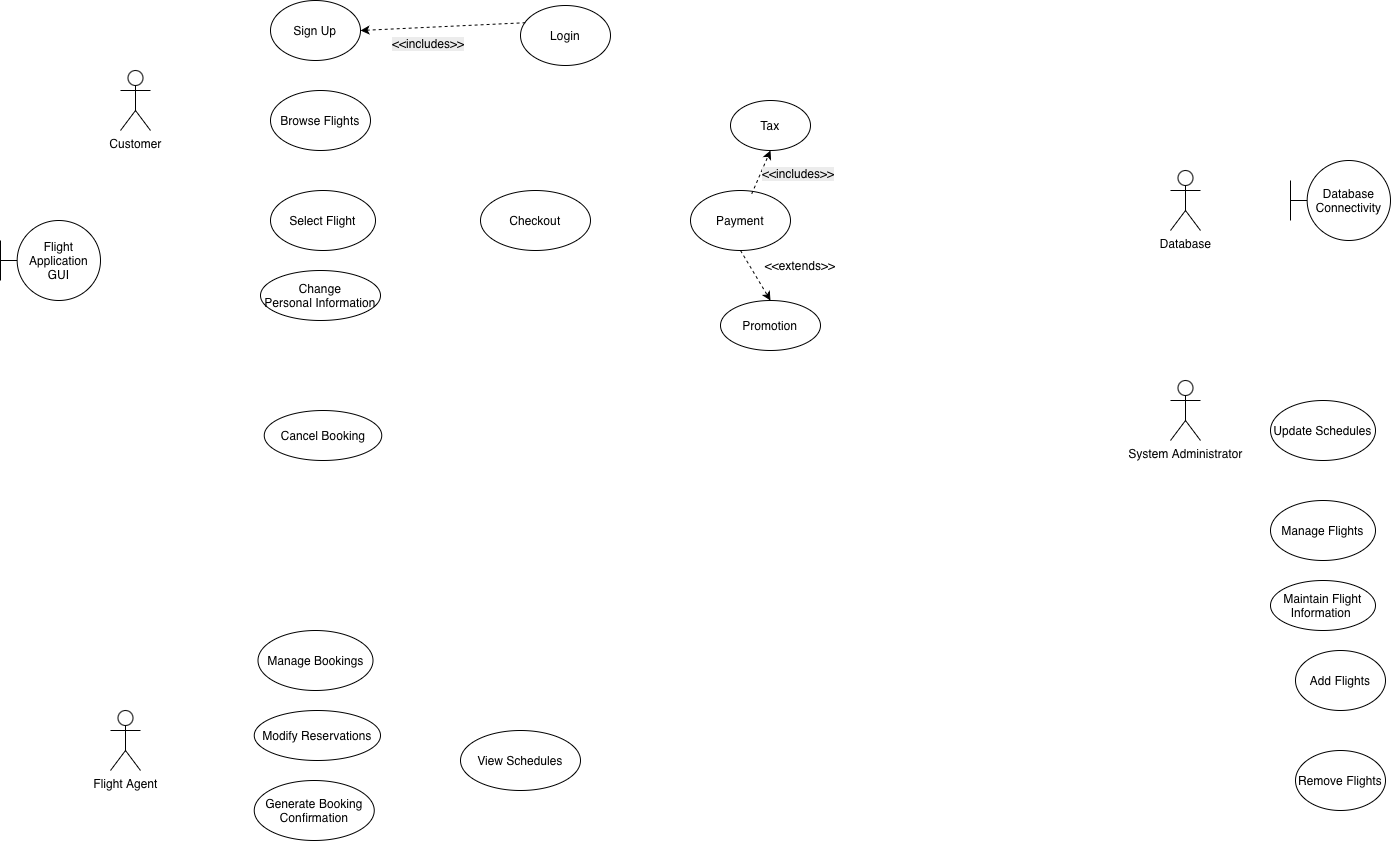

The diagram above was exported from draw.io. Its source (the exported page's mxGraphModel, read from the mxfile embedded in the PNG):
<mxGraphModel dx="959" dy="695" grid="1" gridSize="10" guides="1" tooltips="1" connect="1" arrows="1" fold="1" page="1" pageScale="1" pageWidth="850" pageHeight="1100" math="0" shadow="0">
  <root>
    <mxCell id="0" />
    <mxCell id="1" parent="0" />
    <mxCell id="C8FdAbCTqZKIosvaZFdM-1" parent="1" style="shape=umlActor;verticalLabelPosition=bottom;verticalAlign=top;html=1;outlineConnect=0;" value="Customer" vertex="1">
      <mxGeometry height="60" width="30" x="140" y="90" as="geometry" />
    </mxCell>
    <mxCell id="IXsxAXJ8pVljNu5-wVd4-3" parent="1" style="shape=umlActor;verticalLabelPosition=bottom;verticalAlign=top;html=1;outlineConnect=0;" value="Database" vertex="1">
      <mxGeometry height="60" width="30" x="1190" y="190" as="geometry" />
    </mxCell>
    <mxCell id="shK7UFHqHVzzq25bRnwu-3" parent="1" style="ellipse;whiteSpace=wrap;html=1;" value="Login" vertex="1">
      <mxGeometry height="60" width="90" x="540" y="25" as="geometry" />
    </mxCell>
    <mxCell id="Z6kBsS720eqBtRg0l87H-1" parent="1" style="shape=umlActor;verticalLabelPosition=bottom;verticalAlign=top;html=1;outlineConnect=0;" value="System Administrator" vertex="1">
      <mxGeometry height="60" width="30" x="1190" y="400" as="geometry" />
    </mxCell>
    <mxCell id="shK7UFHqHVzzq25bRnwu-6" parent="1" style="ellipse;whiteSpace=wrap;html=1;" value="Checkout" vertex="1">
      <mxGeometry height="60" width="110" x="500" y="210" as="geometry" />
    </mxCell>
    <mxCell id="shK7UFHqHVzzq25bRnwu-4" parent="1" style="ellipse;whiteSpace=wrap;html=1;" value="Browse Flights" vertex="1">
      <mxGeometry height="60" width="100" x="290" y="110" as="geometry" />
    </mxCell>
    <mxCell id="shK7UFHqHVzzq25bRnwu-5" parent="1" style="ellipse;whiteSpace=wrap;html=1;" value="Select Flight" vertex="1">
      <mxGeometry height="60" width="105" x="290" y="210" as="geometry" />
    </mxCell>
    <mxCell id="JRVhrKzXAgWxWM-f5OBa-1" parent="1" style="ellipse;whiteSpace=wrap;html=1;" value="Sign Up" vertex="1">
      <mxGeometry height="60" width="90" x="290" y="20" as="geometry" />
    </mxCell>
    <mxCell id="shK7UFHqHVzzq25bRnwu-8" parent="1" style="ellipse;whiteSpace=wrap;html=1;" value="Maintain Flight Information&amp;nbsp;" vertex="1">
      <mxGeometry height="50" width="105" x="1290" y="600" as="geometry" />
    </mxCell>
    <mxCell id="D-l-bq-qBtTemc0_dEPW-1" parent="1" style="shape=umlBoundary;whiteSpace=wrap;html=1;" value="Database Connectivity" vertex="1">
      <mxGeometry height="80" width="100" x="1310" y="180" as="geometry" />
    </mxCell>
    <mxCell id="Ov-NPVXJVBSheloR-RkA-1" parent="1" style="ellipse;whiteSpace=wrap;html=1;" value="Payment" vertex="1">
      <mxGeometry height="60" width="100" x="710" y="210" as="geometry" />
    </mxCell>
    <mxCell id="D-l-bq-qBtTemc0_dEPW-2" parent="1" style="shape=umlBoundary;whiteSpace=wrap;html=1;" value="Flight Application GUI" vertex="1">
      <mxGeometry height="80" width="100" x="20" y="240" as="geometry" />
    </mxCell>
    <mxCell id="Ov-NPVXJVBSheloR-RkA-4" parent="1" style="ellipse;whiteSpace=wrap;html=1;" value="Promotion" vertex="1">
      <mxGeometry height="50" width="100" x="740" y="320" as="geometry" />
    </mxCell>
    <mxCell id="Ov-NPVXJVBSheloR-RkA-7" parent="1" style="text;html=1;whiteSpace=wrap;strokeColor=none;fillColor=none;align=center;verticalAlign=middle;rounded=0;" value="&amp;lt;&amp;lt;extends&amp;gt;&amp;gt;" vertex="1">
      <mxGeometry height="30" width="60" x="790" y="270" as="geometry" />
    </mxCell>
    <mxCell id="Ov-NPVXJVBSheloR-RkA-8" edge="1" parent="1" source="Ov-NPVXJVBSheloR-RkA-1" style="endArrow=classic;html=1;rounded=0;entryX=0.5;entryY=0;entryDx=0;entryDy=0;exitX=0.5;exitY=1;exitDx=0;exitDy=0;dashed=1;" target="Ov-NPVXJVBSheloR-RkA-4" value="">
      <mxGeometry height="50" relative="1" width="50" as="geometry">
        <mxPoint x="770" y="270" as="sourcePoint" />
        <mxPoint x="820" y="220" as="targetPoint" />
      </mxGeometry>
    </mxCell>
    <mxCell id="1-JgRpKXhVPfQsS5vc73-1" parent="1" style="shape=umlActor;verticalLabelPosition=bottom;verticalAlign=top;html=1;outlineConnect=0;" value="Flight Agent" vertex="1">
      <mxGeometry height="60" width="30" x="130" y="730" as="geometry" />
    </mxCell>
    <mxCell id="9pUUMVVFOWi_Iik67SZn-1" parent="1" style="ellipse;whiteSpace=wrap;html=1;" value="Manage Flights" vertex="1">
      <mxGeometry height="60" width="105" x="1290" y="520" as="geometry" />
    </mxCell>
    <mxCell id="9pUUMVVFOWi_Iik67SZn-2" parent="1" style="ellipse;whiteSpace=wrap;html=1;" value="Update Schedules" vertex="1">
      <mxGeometry height="60" width="105" x="1290" y="420" as="geometry" />
    </mxCell>
    <mxCell id="4YGD_8jgTFeQC4Yrbjfy-1" parent="1" style="ellipse;whiteSpace=wrap;html=1;" value="Tax" vertex="1">
      <mxGeometry height="50" width="80" x="750" y="120" as="geometry" />
    </mxCell>
    <mxCell id="Ov-NPVXJVBSheloR-RkA-9" parent="1" style="ellipse;whiteSpace=wrap;html=1;" value="Change Personal&amp;nbsp;&lt;span style=&quot;white-space: pre;&quot;&gt;Information&lt;/span&gt;" vertex="1">
      <mxGeometry height="50" width="120" x="280" y="290" as="geometry" />
    </mxCell>
    <mxCell id="9pUUMVVFOWi_Iik67SZn-6" parent="1" style="ellipse;whiteSpace=wrap;html=1;" value="Manage Bookings" vertex="1">
      <mxGeometry height="60" width="115" x="277.5" y="650" as="geometry" />
    </mxCell>
    <mxCell id="9pUUMVVFOWi_Iik67SZn-7" parent="1" style="ellipse;whiteSpace=wrap;html=1;" value="Generate Booking Confirmation" vertex="1">
      <mxGeometry height="60" width="120" x="273.75" y="800" as="geometry" />
    </mxCell>
    <mxCell id="9pUUMVVFOWi_Iik67SZn-8" parent="1" style="ellipse;whiteSpace=wrap;html=1;" value="Modify Reservations" vertex="1">
      <mxGeometry height="50" width="126.25" x="273.75" y="730" as="geometry" />
    </mxCell>
    <mxCell id="05_3d-SymnuvnOxgzchH-1" parent="1" style="ellipse;whiteSpace=wrap;html=1;" value="View Schedules" vertex="1">
      <mxGeometry height="60" width="120" x="480" y="750" as="geometry" />
    </mxCell>
    <mxCell id="4YGD_8jgTFeQC4Yrbjfy-3" edge="1" parent="1" source="Ov-NPVXJVBSheloR-RkA-1" style="endArrow=classic;html=1;rounded=0;entryX=0.5;entryY=1;entryDx=0;entryDy=0;exitX=0.612;exitY=0.057;exitDx=0;exitDy=0;dashed=1;exitPerimeter=0;" target="4YGD_8jgTFeQC4Yrbjfy-1" value="">
      <mxGeometry height="50" relative="1" width="50" as="geometry">
        <mxPoint x="820" y="180" as="sourcePoint" />
        <mxPoint x="850" y="230" as="targetPoint" />
      </mxGeometry>
    </mxCell>
    <mxCell id="7z9O3KF7ElQittAWPyCl-3" parent="1" style="ellipse;whiteSpace=wrap;html=1;" value="Cancel Booking" vertex="1">
      <mxGeometry height="50" width="117.5" x="283.75" y="430" as="geometry" />
    </mxCell>
    <mxCell id="4YGD_8jgTFeQC4Yrbjfy-5" parent="1" style="text;whiteSpace=wrap;html=1;" value="&lt;span style=&quot;color: rgb(0, 0, 0); font-family: Helvetica; font-size: 12px; font-style: normal; font-variant-ligatures: normal; font-variant-caps: normal; font-weight: 400; letter-spacing: normal; orphans: 2; text-align: center; text-indent: 0px; text-transform: none; widows: 2; word-spacing: 0px; -webkit-text-stroke-width: 0px; white-space: normal; background-color: rgb(236, 236, 236); text-decoration-thickness: initial; text-decoration-style: initial; text-decoration-color: initial; float: none; display: inline !important;&quot;&gt;&amp;lt;&amp;lt;includes&amp;gt;&amp;gt;&lt;/span&gt;" vertex="1">
      <mxGeometry height="20" width="80" x="780" y="180" as="geometry" />
    </mxCell>
    <mxCell id="4YGD_8jgTFeQC4Yrbjfy-8" parent="1" style="ellipse;whiteSpace=wrap;html=1;" value="Add Flights" vertex="1">
      <mxGeometry height="60" width="90" x="1315" y="670" as="geometry" />
    </mxCell>
    <mxCell id="4YGD_8jgTFeQC4Yrbjfy-9" parent="1" style="ellipse;whiteSpace=wrap;html=1;" value="Remove Flights" vertex="1">
      <mxGeometry height="60" width="90" x="1315" y="770" as="geometry" />
    </mxCell>
    <mxCell id="4YGD_8jgTFeQC4Yrbjfy-11" parent="1" style="text;whiteSpace=wrap;html=1;" value="&lt;span style=&quot;color: rgb(0, 0, 0); font-family: Helvetica; font-size: 12px; font-style: normal; font-variant-ligatures: normal; font-variant-caps: normal; font-weight: 400; letter-spacing: normal; orphans: 2; text-align: center; text-indent: 0px; text-transform: none; widows: 2; word-spacing: 0px; -webkit-text-stroke-width: 0px; white-space: normal; background-color: rgb(236, 236, 236); text-decoration-thickness: initial; text-decoration-style: initial; text-decoration-color: initial; float: none; display: inline !important;&quot;&gt;&amp;lt;&amp;lt;includes&amp;gt;&amp;gt;&lt;/span&gt;" vertex="1">
      <mxGeometry height="30" width="90" x="410" y="50" as="geometry" />
    </mxCell>
    <mxCell id="4YGD_8jgTFeQC4Yrbjfy-12" edge="1" parent="1" source="shK7UFHqHVzzq25bRnwu-3" style="endArrow=classic;html=1;rounded=0;entryX=1;entryY=0.5;entryDx=0;entryDy=0;exitX=0.056;exitY=0.287;exitDx=0;exitDy=0;dashed=1;exitPerimeter=0;" target="JRVhrKzXAgWxWM-f5OBa-1" value="">
      <mxGeometry height="50" relative="1" width="50" as="geometry">
        <mxPoint x="400" y="10" as="sourcePoint" />
        <mxPoint x="430" y="60" as="targetPoint" />
      </mxGeometry>
    </mxCell>
  </root>
</mxGraphModel>